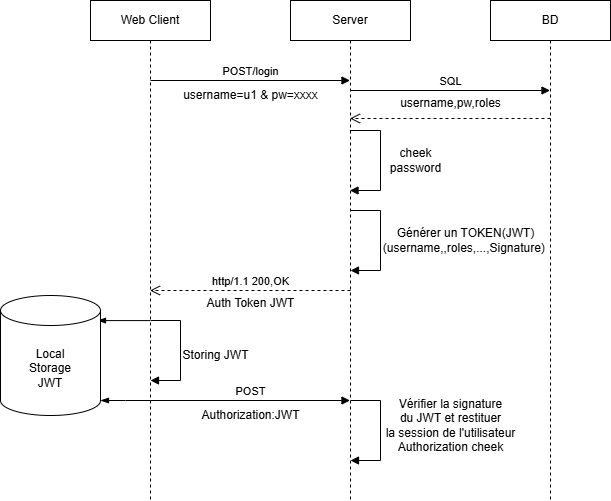

The diagram above was exported from draw.io. Its source (the exported page's mxGraphModel, read from the mxfile embedded in the PNG):
<mxGraphModel dx="735" dy="403" grid="1" gridSize="10" guides="1" tooltips="1" connect="1" arrows="1" fold="1" page="1" pageScale="1" pageWidth="827" pageHeight="1169" math="0" shadow="0">
  <root>
    <mxCell id="0" />
    <mxCell id="1" parent="0" />
    <mxCell id="pk6eg0e0j4OBvhlJi1-N-1" value="Web Client" style="shape=umlLifeline;perimeter=lifelinePerimeter;whiteSpace=wrap;html=1;container=1;dropTarget=0;collapsible=0;recursiveResize=0;outlineConnect=0;portConstraint=eastwest;newEdgeStyle={&quot;edgeStyle&quot;:&quot;elbowEdgeStyle&quot;,&quot;elbow&quot;:&quot;vertical&quot;,&quot;curved&quot;:0,&quot;rounded&quot;:0};" parent="1" vertex="1">
      <mxGeometry x="200" y="40" width="120" height="500" as="geometry" />
    </mxCell>
    <mxCell id="pk6eg0e0j4OBvhlJi1-N-2" value="Server" style="shape=umlLifeline;perimeter=lifelinePerimeter;whiteSpace=wrap;html=1;container=1;dropTarget=0;collapsible=0;recursiveResize=0;outlineConnect=0;portConstraint=eastwest;newEdgeStyle={&quot;edgeStyle&quot;:&quot;elbowEdgeStyle&quot;,&quot;elbow&quot;:&quot;vertical&quot;,&quot;curved&quot;:0,&quot;rounded&quot;:0};" parent="1" vertex="1">
      <mxGeometry x="400" y="40" width="120" height="500" as="geometry" />
    </mxCell>
    <mxCell id="pk6eg0e0j4OBvhlJi1-N-3" value="BD" style="shape=umlLifeline;perimeter=lifelinePerimeter;whiteSpace=wrap;html=1;container=1;dropTarget=0;collapsible=0;recursiveResize=0;outlineConnect=0;portConstraint=eastwest;newEdgeStyle={&quot;curved&quot;:0,&quot;rounded&quot;:0};" parent="1" vertex="1">
      <mxGeometry x="600" y="40" width="120" height="500" as="geometry" />
    </mxCell>
    <mxCell id="pk6eg0e0j4OBvhlJi1-N-4" value="POST/login" style="html=1;verticalAlign=bottom;endArrow=block;curved=0;rounded=0;" parent="1" target="pk6eg0e0j4OBvhlJi1-N-2" edge="1">
      <mxGeometry width="80" relative="1" as="geometry">
        <mxPoint x="260" y="120" as="sourcePoint" />
        <mxPoint x="340" y="120" as="targetPoint" />
      </mxGeometry>
    </mxCell>
    <mxCell id="pk6eg0e0j4OBvhlJi1-N-5" value="username=u1 &amp;amp; pw=xxxx" style="text;html=1;align=center;verticalAlign=middle;resizable=0;points=[];autosize=1;strokeColor=none;fillColor=none;" parent="1" vertex="1">
      <mxGeometry x="280" y="120" width="160" height="30" as="geometry" />
    </mxCell>
    <mxCell id="pk6eg0e0j4OBvhlJi1-N-7" value="SQL" style="html=1;verticalAlign=bottom;endArrow=block;curved=0;rounded=0;" parent="1" target="pk6eg0e0j4OBvhlJi1-N-3" edge="1">
      <mxGeometry width="80" relative="1" as="geometry">
        <mxPoint x="460" y="130" as="sourcePoint" />
        <mxPoint x="540" y="130" as="targetPoint" />
      </mxGeometry>
    </mxCell>
    <mxCell id="pk6eg0e0j4OBvhlJi1-N-8" value="username,pw,roles" style="text;html=1;align=center;verticalAlign=middle;resizable=0;points=[];autosize=1;strokeColor=none;fillColor=none;" parent="1" vertex="1">
      <mxGeometry x="500" y="128" width="120" height="30" as="geometry" />
    </mxCell>
    <mxCell id="pk6eg0e0j4OBvhlJi1-N-9" value="&lt;div&gt;&lt;br&gt;&lt;/div&gt;" style="html=1;verticalAlign=bottom;endArrow=open;dashed=1;endSize=8;curved=0;rounded=0;" parent="1" target="pk6eg0e0j4OBvhlJi1-N-2" edge="1">
      <mxGeometry relative="1" as="geometry">
        <mxPoint x="660" y="158" as="sourcePoint" />
        <mxPoint x="580" y="158" as="targetPoint" />
      </mxGeometry>
    </mxCell>
    <mxCell id="pk6eg0e0j4OBvhlJi1-N-11" value="" style="html=1;verticalAlign=bottom;endArrow=block;curved=0;rounded=0;" parent="1" source="pk6eg0e0j4OBvhlJi1-N-2" target="pk6eg0e0j4OBvhlJi1-N-2" edge="1">
      <mxGeometry x="0.3306" width="80" relative="1" as="geometry">
        <mxPoint x="460" y="180" as="sourcePoint" />
        <mxPoint x="540" y="180" as="targetPoint" />
        <Array as="points">
          <mxPoint x="490" y="170" />
          <mxPoint x="490" y="230" />
        </Array>
        <mxPoint as="offset" />
      </mxGeometry>
    </mxCell>
    <mxCell id="pk6eg0e0j4OBvhlJi1-N-12" value="" style="html=1;verticalAlign=bottom;endArrow=block;curved=0;rounded=0;" parent="1" edge="1">
      <mxGeometry x="0.3306" width="80" relative="1" as="geometry">
        <mxPoint x="460" y="250" as="sourcePoint" />
        <mxPoint x="460" y="310" as="targetPoint" />
        <Array as="points">
          <mxPoint x="490" y="250" />
          <mxPoint x="490" y="310" />
        </Array>
        <mxPoint as="offset" />
      </mxGeometry>
    </mxCell>
    <mxCell id="pk6eg0e0j4OBvhlJi1-N-13" value="cheek&lt;div&gt;password&lt;/div&gt;" style="text;html=1;align=center;verticalAlign=middle;resizable=0;points=[];autosize=1;strokeColor=none;fillColor=none;" parent="1" vertex="1">
      <mxGeometry x="490" y="180" width="70" height="40" as="geometry" />
    </mxCell>
    <mxCell id="pk6eg0e0j4OBvhlJi1-N-14" value="Générer un TOKEN(JWT&lt;span style=&quot;background-color: transparent; color: light-dark(rgb(0, 0, 0), rgb(255, 255, 255));&quot;&gt;)&lt;/span&gt;&lt;div&gt;&lt;span style=&quot;background-color: transparent; color: light-dark(rgb(0, 0, 0), rgb(255, 255, 255));&quot;&gt;(username,,roles,...,Signature)&amp;nbsp;&lt;/span&gt;&lt;/div&gt;" style="text;html=1;align=center;verticalAlign=middle;resizable=0;points=[];autosize=1;strokeColor=none;fillColor=none;" parent="1" vertex="1">
      <mxGeometry x="480" y="260" width="190" height="40" as="geometry" />
    </mxCell>
    <mxCell id="pk6eg0e0j4OBvhlJi1-N-15" value="http/1.1 200,OK" style="html=1;verticalAlign=bottom;endArrow=open;dashed=1;endSize=8;curved=0;rounded=0;" parent="1" target="pk6eg0e0j4OBvhlJi1-N-1" edge="1">
      <mxGeometry relative="1" as="geometry">
        <mxPoint x="460" y="330" as="sourcePoint" />
        <mxPoint x="380" y="330" as="targetPoint" />
      </mxGeometry>
    </mxCell>
    <mxCell id="pk6eg0e0j4OBvhlJi1-N-16" value="Auth Token JWT" style="text;html=1;align=center;verticalAlign=middle;resizable=0;points=[];autosize=1;strokeColor=none;fillColor=none;" parent="1" vertex="1">
      <mxGeometry x="305" y="328" width="110" height="30" as="geometry" />
    </mxCell>
    <mxCell id="pk6eg0e0j4OBvhlJi1-N-17" value="" style="html=1;verticalAlign=bottom;endArrow=block;curved=0;rounded=0;" parent="1" edge="1">
      <mxGeometry x="0.3306" width="80" relative="1" as="geometry">
        <mxPoint x="260" y="360" as="sourcePoint" />
        <mxPoint x="260" y="420" as="targetPoint" />
        <Array as="points">
          <mxPoint x="290" y="360" />
          <mxPoint x="290" y="420" />
        </Array>
        <mxPoint as="offset" />
      </mxGeometry>
    </mxCell>
    <mxCell id="pk6eg0e0j4OBvhlJi1-N-18" value="Storing JWT" style="text;html=1;align=center;verticalAlign=middle;resizable=0;points=[];autosize=1;strokeColor=none;fillColor=none;" parent="1" vertex="1">
      <mxGeometry x="280" y="380" width="90" height="30" as="geometry" />
    </mxCell>
    <mxCell id="pk6eg0e0j4OBvhlJi1-N-20" value="" style="edgeStyle=elbowEdgeStyle;fontSize=12;html=1;endArrow=blockThin;endFill=1;rounded=0;entryX=0.965;entryY=0.209;entryDx=0;entryDy=0;entryPerimeter=0;" parent="1" source="pk6eg0e0j4OBvhlJi1-N-1" target="A2SZzA0ZF7E0Dv7IMMSh-2" edge="1">
      <mxGeometry width="160" relative="1" as="geometry">
        <mxPoint x="180" y="400" as="sourcePoint" />
        <mxPoint x="230" y="360" as="targetPoint" />
      </mxGeometry>
    </mxCell>
    <mxCell id="A2SZzA0ZF7E0Dv7IMMSh-2" value="Local&lt;div&gt;Storage&lt;/div&gt;&lt;div&gt;JWT&lt;/div&gt;" style="shape=cylinder3;whiteSpace=wrap;html=1;boundedLbl=1;backgroundOutline=1;size=15;" parent="1" vertex="1">
      <mxGeometry x="110" y="335" width="100" height="120" as="geometry" />
    </mxCell>
    <mxCell id="A2SZzA0ZF7E0Dv7IMMSh-3" value="" style="edgeStyle=elbowEdgeStyle;fontSize=12;html=1;endArrow=blockThin;endFill=1;rounded=0;" parent="1" edge="1">
      <mxGeometry width="160" relative="1" as="geometry">
        <mxPoint x="260" y="440" as="sourcePoint" />
        <mxPoint x="210" y="440" as="targetPoint" />
      </mxGeometry>
    </mxCell>
    <mxCell id="A2SZzA0ZF7E0Dv7IMMSh-4" value="POST" style="html=1;verticalAlign=bottom;endArrow=block;curved=0;rounded=0;" parent="1" target="pk6eg0e0j4OBvhlJi1-N-2" edge="1">
      <mxGeometry width="80" relative="1" as="geometry">
        <mxPoint x="260" y="440" as="sourcePoint" />
        <mxPoint x="340" y="440" as="targetPoint" />
      </mxGeometry>
    </mxCell>
    <mxCell id="A2SZzA0ZF7E0Dv7IMMSh-5" value="Authorization:JWT" style="text;html=1;align=center;verticalAlign=middle;resizable=0;points=[];autosize=1;strokeColor=none;fillColor=none;" parent="1" vertex="1">
      <mxGeometry x="300" y="440" width="120" height="30" as="geometry" />
    </mxCell>
    <mxCell id="A2SZzA0ZF7E0Dv7IMMSh-6" value="" style="html=1;verticalAlign=bottom;endArrow=block;curved=0;rounded=0;" parent="1" edge="1">
      <mxGeometry x="0.3306" width="80" relative="1" as="geometry">
        <mxPoint x="460" y="440" as="sourcePoint" />
        <mxPoint x="460" y="500" as="targetPoint" />
        <Array as="points">
          <mxPoint x="490" y="440" />
          <mxPoint x="490" y="500" />
        </Array>
        <mxPoint as="offset" />
      </mxGeometry>
    </mxCell>
    <mxCell id="A2SZzA0ZF7E0Dv7IMMSh-7" value="Vérifier la signature&lt;div&gt;du JWT et restituer&lt;/div&gt;&lt;div&gt;la session de l'utilisateur&lt;/div&gt;&lt;div&gt;Authorization cheek&lt;/div&gt;" style="text;html=1;align=center;verticalAlign=middle;resizable=0;points=[];autosize=1;strokeColor=none;fillColor=none;" parent="1" vertex="1">
      <mxGeometry x="485" y="430" width="150" height="70" as="geometry" />
    </mxCell>
  </root>
</mxGraphModel>